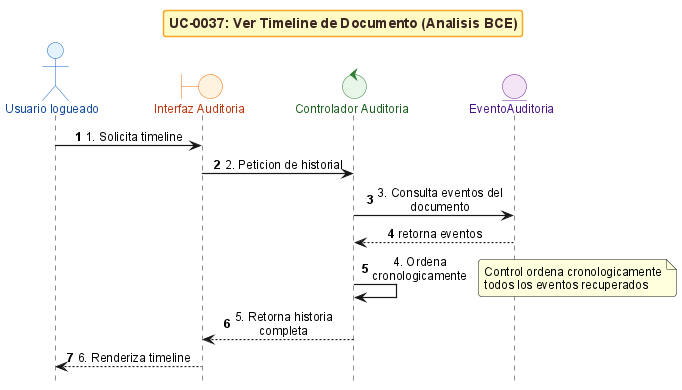

The diagram above was rendered by PlantUML. Its source (embedded in the PNG):
@startuml
!include _sequence-bce-style.puml

title UC-0037: Ver Timeline de Documento (Analisis BCE)

actor "Usuario logueado" as Actor
boundary "Interfaz Auditoria" as VT
control "Controlador Auditoria" as CA
entity "EventoAuditoria" as EE


Actor -> VT : 1. Solicita timeline
VT -> CA : 2. Peticion de historial
CA -> EE : 3. Consulta eventos del documento
EE --> CA : retorna eventos


CA -> CA : 4. Ordena cronologicamente
note right : Control ordena cronologicamente todos los eventos recuperados

CA --> VT : 5. Retorna historia completa
VT --> Actor : 6. Renderiza timeline

@enduml